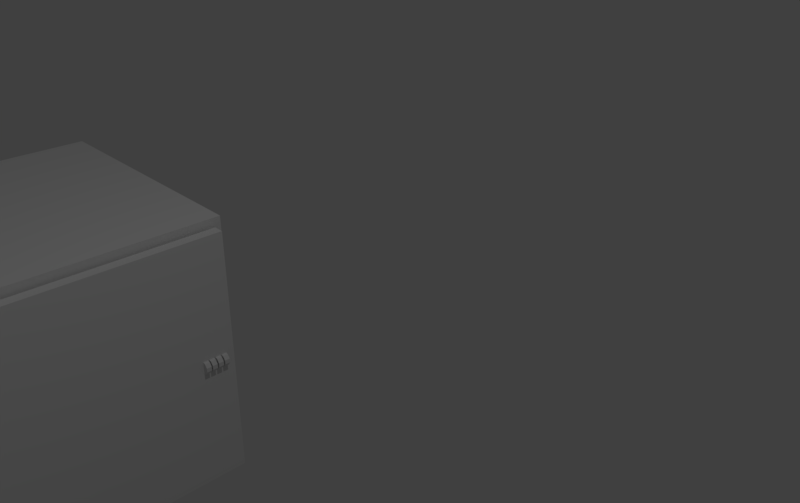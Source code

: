 # Source: cupboard.blend  (saved by Blender 2.79.0; exported with 4.5.12 LTS)
import bpy
from mathutils import Matrix  # noqa: F401  (used for matrix-valued properties, if any)

bpy.ops.wm.read_factory_settings(use_empty=True)
scene = bpy.context.scene
scene.name = 'Scene'

# ---- collections
col_collection_1 = bpy.data.collections.new('Collection 1'); scene.collection.children.link(col_collection_1)

# ---- materials (node trees are filled in below, after node groups)
mat_material = bpy.data.materials.new('Material')
mat_material.alpha_threshold = 0.0
mat_material.use_transparent_shadow = False
mat_material.roughness = 0.5
mat_material.line_color = (0.0, 0.0, 0.0, 1.0)

# ---- material node trees

# ---- world
world_world = bpy.data.worlds.new('World'); scene.world = world_world
world_world.color = (0.05088, 0.05088, 0.05088)
world_world.use_sun_shadow = False
world_world.sun_shadow_jitter_overblur = 0.0
world_world.cycles.sampling_method = 'MANUAL'

# ---- cameras
cam_camera = bpy.data.cameras.new('Camera')
cam_camera.clip_end = 100.0
cam_camera.lens = 35.0
cam_camera.sensor_width = 32.0
cam_camera.sensor_height = 18.0
cam_camera.ortho_scale = 7.314
cam_camera.dof.focus_distance = 0.0
cam_camera.dof.aperture_fstop = 128.0

# ---- lights
light_lamp = bpy.data.lights.new('Lamp', 'POINT')
light_lamp.transmission_factor = 0.0
light_lamp.cutoff_distance = 30.0
light_lamp.energy = 100.0
light_lamp.shadow_buffer_clip_start = 1.001
light_lamp.shadow_soft_size = 0.1
light_lamp.shadow_maximum_resolution = 0.006
light_lamp.use_absolute_resolution = True

# ---- meshes
me_cylinder_006 = bpy.data.meshes.new('Cylinder.006')
me_cylinder_006.from_pydata([(0.0, 1.0, -0.375), (0.0, 1.0, 0.375), (0.5878, 0.809, -0.375), (0.5878, 0.809, 0.375), (0.9511, 0.309, -0.375), (0.9511, 0.309, 0.375), (0.9511, -0.309, -0.375), (0.9511, -0.309, 0.375), (0.5878, -0.809, -0.375), (0.5878, -0.809, 0.375), (-8.742e-08, -1.0, -0.375), (-8.742e-08, -1.0, 0.375), (-0.5878, -0.809, -0.375), (-0.5878, -0.809, 0.375), (-0.9511, -0.309, -0.375), (-0.9511, -0.309, 0.375), (-0.9511, 0.309, -0.375), (-0.9511, 0.309, 0.375), (-0.5878, 0.809, -0.375), (-0.5878, 0.809, 0.375)], [], [(0, 1, 3, 2), (2, 3, 5, 4), (4, 5, 7, 6), (6, 7, 9, 8), (8, 9, 11, 10), (10, 11, 13, 12), (12, 13, 15, 14), (14, 15, 17, 16), (3, 1, 19, 17, 15, 13, 11, 9, 7, 5), (16, 17, 19, 18), (18, 19, 1, 0), (0, 2, 4, 6, 8, 10, 12, 14, 16, 18)])
_uv = me_cylinder_006.uv_layers.new(name='UVMap')
_uv.uv.foreach_set('vector', [0.2805, 0.2769, 0.2805, 0.386, 0.1906, 0.386, 0.1906, 0.2769, 0.1906, 0.2769, 0.1906, 0.386, 0.1006, 0.386, 0.1006, 0.2769, 0.9999, 0.2769, 0.9999, 0.386, 0.91, 0.386, 0.91, 0.2769, 0.91, 0.2769, 0.91, 0.386, 0.8201, 0.386, 0.8201, 0.2769, 0.8201, 0.2769, 0.8201, 0.386, 0.7301, 0.386, 0.7301, 0.2769, 0.7301, 0.2769, 0.7301, 0.386, 0.6402, 0.386, 0.6402, 0.2769, 0.6402, 0.2769, 0.6402, 0.386, 0.5503, 0.386, 0.5503, 0.2769, 0.5503, 0.2769, 0.5503, 0.386, 0.4603, 0.386, 0.4603, 0.2769, 0.1906, 0.386, 0.2633, 0.4388, 0.2911, 0.5244, 0.2633, 0.6099, 0.1906, 0.6628, 0.1006, 0.6628, 0.02787, 0.6099, 8.14e-05, 0.5244, 0.02787, 0.4388, 0.1006, 0.386, 0.4603, 0.2769, 0.4603, 0.386, 0.3704, 0.386, 0.3704, 0.2769, 0.3704, 0.2769, 0.3704, 0.386, 0.2805, 0.386, 0.2805, 0.2769, 0.2633, 0.224, 0.1906, 0.2769, 0.1006, 0.2769, 0.02787, 0.224, 8.142e-05, 0.1385, 0.02787, 0.05294, 0.1006, 8.14e-05, 0.1906, 8.147e-05, 0.2633, 0.05294, 0.2911, 0.1385])
me_cylinder_006.use_remesh_preserve_volume = False
me_cylinder_006.use_remesh_preserve_attributes = False
me_cylinder_006.use_mirror_vertex_groups = False
me_cylinder_006.update()
me_cylinder_005 = bpy.data.meshes.new('Cylinder.005')
me_cylinder_005.from_pydata([(0.0, 1.0, -0.375), (0.0, 1.0, 0.375), (0.5878, 0.809, -0.375), (0.5878, 0.809, 0.375), (0.9511, 0.309, -0.375), (0.9511, 0.309, 0.375), (0.9511, -0.309, -0.375), (0.9511, -0.309, 0.375), (0.5878, -0.809, -0.375), (0.5878, -0.809, 0.375), (-8.742e-08, -1.0, -0.375), (-8.742e-08, -1.0, 0.375), (-0.5878, -0.809, -0.375), (-0.5878, -0.809, 0.375), (-0.9511, -0.309, -0.375), (-0.9511, -0.309, 0.375), (-0.9511, 0.309, -0.375), (-0.9511, 0.309, 0.375), (-0.5878, 0.809, -0.375), (-0.5878, 0.809, 0.375)], [], [(0, 1, 3, 2), (2, 3, 5, 4), (4, 5, 7, 6), (6, 7, 9, 8), (8, 9, 11, 10), (10, 11, 13, 12), (12, 13, 15, 14), (14, 15, 17, 16), (3, 1, 19, 17, 15, 13, 11, 9, 7, 5), (16, 17, 19, 18), (18, 19, 1, 0), (0, 2, 4, 6, 8, 10, 12, 14, 16, 18)])
_uv = me_cylinder_005.uv_layers.new(name='UVMap')
_uv.uv.foreach_set('vector', [0.2805, 0.2769, 0.2805, 0.386, 0.1906, 0.386, 0.1906, 0.2769, 0.1906, 0.2769, 0.1906, 0.386, 0.1006, 0.386, 0.1006, 0.2769, 0.9999, 0.2769, 0.9999, 0.386, 0.91, 0.386, 0.91, 0.2769, 0.91, 0.2769, 0.91, 0.386, 0.8201, 0.386, 0.8201, 0.2769, 0.8201, 0.2769, 0.8201, 0.386, 0.7301, 0.386, 0.7301, 0.2769, 0.7301, 0.2769, 0.7301, 0.386, 0.6402, 0.386, 0.6402, 0.2769, 0.6402, 0.2769, 0.6402, 0.386, 0.5503, 0.386, 0.5503, 0.2769, 0.5503, 0.2769, 0.5503, 0.386, 0.4603, 0.386, 0.4603, 0.2769, 0.1906, 0.386, 0.2633, 0.4388, 0.2911, 0.5244, 0.2633, 0.6099, 0.1906, 0.6628, 0.1006, 0.6628, 0.02787, 0.6099, 8.14e-05, 0.5244, 0.02787, 0.4388, 0.1006, 0.386, 0.4603, 0.2769, 0.4603, 0.386, 0.3704, 0.386, 0.3704, 0.2769, 0.3704, 0.2769, 0.3704, 0.386, 0.2805, 0.386, 0.2805, 0.2769, 0.2633, 0.224, 0.1906, 0.2769, 0.1006, 0.2769, 0.02787, 0.224, 8.142e-05, 0.1385, 0.02787, 0.05294, 0.1006, 8.14e-05, 0.1906, 8.147e-05, 0.2633, 0.05294, 0.2911, 0.1385])
me_cylinder_005.use_remesh_preserve_volume = False
me_cylinder_005.use_remesh_preserve_attributes = False
me_cylinder_005.use_mirror_vertex_groups = False
me_cylinder_005.update()
me_cylinder_004 = bpy.data.meshes.new('Cylinder.004')
me_cylinder_004.from_pydata([(0.0, 1.0, -0.375), (0.0, 1.0, 0.375), (0.5878, 0.809, -0.375), (0.5878, 0.809, 0.375), (0.9511, 0.309, -0.375), (0.9511, 0.309, 0.375), (0.9511, -0.309, -0.375), (0.9511, -0.309, 0.375), (0.5878, -0.809, -0.375), (0.5878, -0.809, 0.375), (-8.742e-08, -1.0, -0.375), (-8.742e-08, -1.0, 0.375), (-0.5878, -0.809, -0.375), (-0.5878, -0.809, 0.375), (-0.9511, -0.309, -0.375), (-0.9511, -0.309, 0.375), (-0.9511, 0.309, -0.375), (-0.9511, 0.309, 0.375), (-0.5878, 0.809, -0.375), (-0.5878, 0.809, 0.375)], [], [(0, 1, 3, 2), (2, 3, 5, 4), (4, 5, 7, 6), (6, 7, 9, 8), (8, 9, 11, 10), (10, 11, 13, 12), (12, 13, 15, 14), (14, 15, 17, 16), (3, 1, 19, 17, 15, 13, 11, 9, 7, 5), (16, 17, 19, 18), (18, 19, 1, 0), (0, 2, 4, 6, 8, 10, 12, 14, 16, 18)])
_uv = me_cylinder_004.uv_layers.new(name='UVMap')
_uv.uv.foreach_set('vector', [0.2805, 0.2769, 0.2805, 0.386, 0.1906, 0.386, 0.1906, 0.2769, 0.1906, 0.2769, 0.1906, 0.386, 0.1006, 0.386, 0.1006, 0.2769, 0.9999, 0.2769, 0.9999, 0.386, 0.91, 0.386, 0.91, 0.2769, 0.91, 0.2769, 0.91, 0.386, 0.8201, 0.386, 0.8201, 0.2769, 0.8201, 0.2769, 0.8201, 0.386, 0.7301, 0.386, 0.7301, 0.2769, 0.7301, 0.2769, 0.7301, 0.386, 0.6402, 0.386, 0.6402, 0.2769, 0.6402, 0.2769, 0.6402, 0.386, 0.5503, 0.386, 0.5503, 0.2769, 0.5503, 0.2769, 0.5503, 0.386, 0.4603, 0.386, 0.4603, 0.2769, 0.1906, 0.386, 0.2633, 0.4388, 0.2911, 0.5244, 0.2633, 0.6099, 0.1906, 0.6628, 0.1006, 0.6628, 0.02787, 0.6099, 8.14e-05, 0.5244, 0.02787, 0.4388, 0.1006, 0.386, 0.4603, 0.2769, 0.4603, 0.386, 0.3704, 0.386, 0.3704, 0.2769, 0.3704, 0.2769, 0.3704, 0.386, 0.2805, 0.386, 0.2805, 0.2769, 0.2633, 0.224, 0.1906, 0.2769, 0.1006, 0.2769, 0.02787, 0.224, 8.142e-05, 0.1385, 0.02787, 0.05294, 0.1006, 8.14e-05, 0.1906, 8.147e-05, 0.2633, 0.05294, 0.2911, 0.1385])
me_cylinder_004.use_remesh_preserve_volume = False
me_cylinder_004.use_remesh_preserve_attributes = False
me_cylinder_004.use_mirror_vertex_groups = False
me_cylinder_004.update()
me_cylinder = bpy.data.meshes.new('Cylinder')
me_cylinder.from_pydata([(0.0, 1.0, -0.375), (0.0, 1.0, 0.375), (0.5878, 0.809, -0.375), (0.5878, 0.809, 0.375), (0.9511, 0.309, -0.375), (0.9511, 0.309, 0.375), (0.9511, -0.309, -0.375), (0.9511, -0.309, 0.375), (0.5878, -0.809, -0.375), (0.5878, -0.809, 0.375), (-8.742e-08, -1.0, -0.375), (-8.742e-08, -1.0, 0.375), (-0.5878, -0.809, -0.375), (-0.5878, -0.809, 0.375), (-0.9511, -0.309, -0.375), (-0.9511, -0.309, 0.375), (-0.9511, 0.309, -0.375), (-0.9511, 0.309, 0.375), (-0.5878, 0.809, -0.375), (-0.5878, 0.809, 0.375)], [], [(0, 1, 3, 2), (2, 3, 5, 4), (4, 5, 7, 6), (6, 7, 9, 8), (8, 9, 11, 10), (10, 11, 13, 12), (12, 13, 15, 14), (14, 15, 17, 16), (3, 1, 19, 17, 15, 13, 11, 9, 7, 5), (16, 17, 19, 18), (18, 19, 1, 0), (0, 2, 4, 6, 8, 10, 12, 14, 16, 18)])
_uv = me_cylinder.uv_layers.new(name='UVMap')
_uv.uv.foreach_set('vector', [0.2805, 0.2769, 0.2805, 0.386, 0.1906, 0.386, 0.1906, 0.2769, 0.1906, 0.2769, 0.1906, 0.386, 0.1006, 0.386, 0.1006, 0.2769, 0.9999, 0.2769, 0.9999, 0.386, 0.91, 0.386, 0.91, 0.2769, 0.91, 0.2769, 0.91, 0.386, 0.8201, 0.386, 0.8201, 0.2769, 0.8201, 0.2769, 0.8201, 0.386, 0.7301, 0.386, 0.7301, 0.2769, 0.7301, 0.2769, 0.7301, 0.386, 0.6402, 0.386, 0.6402, 0.2769, 0.6402, 0.2769, 0.6402, 0.386, 0.5503, 0.386, 0.5503, 0.2769, 0.5503, 0.2769, 0.5503, 0.386, 0.4603, 0.386, 0.4603, 0.2769, 0.1906, 0.386, 0.2633, 0.4388, 0.2911, 0.5244, 0.2633, 0.6099, 0.1906, 0.6628, 0.1006, 0.6628, 0.02787, 0.6099, 8.14e-05, 0.5244, 0.02787, 0.4388, 0.1006, 0.386, 0.4603, 0.2769, 0.4603, 0.386, 0.3704, 0.386, 0.3704, 0.2769, 0.3704, 0.2769, 0.3704, 0.386, 0.2805, 0.386, 0.2805, 0.2769, 0.2633, 0.224, 0.1906, 0.2769, 0.1006, 0.2769, 0.02787, 0.224, 8.142e-05, 0.1385, 0.02787, 0.05294, 0.1006, 8.14e-05, 0.1906, 8.147e-05, 0.2633, 0.05294, 0.2911, 0.1385])
me_cylinder.use_remesh_preserve_volume = False
me_cylinder.use_remesh_preserve_attributes = False
me_cylinder.use_mirror_vertex_groups = False
me_cylinder.update()
me_cube_002 = bpy.data.meshes.new('Cube.002')
me_cube_002.from_pydata([(-0.03897, -0.9106, -0.9444), (-0.03897, -0.9106, 0.9444), (-0.03897, 0.9782, -0.9444), (-0.03897, 0.9782, 0.9444), (0.03897, -0.9106, -0.9444), (0.03897, -0.9106, 0.9444), (0.03897, 0.9782, -0.9444), (0.03897, 0.9782, 0.9444), (-0.03897, 0.9782, 0.9444), (-0.03897, 0.9782, -0.9444), (0.03897, 0.9782, -0.9444), (0.03897, 0.9782, 0.9444), (-0.03897, 1.388, 0.9444), (-0.03897, 1.388, -0.9444), (0.03897, 1.388, -0.9444), (0.03897, 1.388, 0.9444)], [], [(0, 1, 3, 2), (2, 3, 8, 9), (6, 7, 5, 4), (4, 5, 1, 0), (2, 6, 4, 0), (7, 3, 1, 5), (8, 11, 15, 12), (7, 6, 10, 11), (6, 2, 9, 10), (3, 7, 11, 8), (13, 12, 15, 14), (9, 8, 12, 13), (11, 10, 14, 15), (10, 9, 13, 14)])
me_cube_002.use_remesh_preserve_volume = False
me_cube_002.use_remesh_preserve_attributes = False
me_cube_002.use_mirror_vertex_groups = False
me_cube_002.update()
me_cube = bpy.data.meshes.new('Cube')
me_cube.from_pydata([(1.0, 2.432, -1.0), (1.0, 0.4325, -1.0), (-1.0, 0.4325, -1.0), (-1.0, 2.432, -1.0), (1.0, 2.432, 1.0), (1.0, 0.4325, 1.0), (-1.0, 0.4325, 1.0), (-1.0, 2.432, 1.0), (1.0, 2.432, 0.861), (1.0, 0.4325, 0.861), (-1.0, 0.4325, 0.861), (-1.0, 2.432, 0.861), (1.0, 2.294, -1.0), (-1.0, 2.294, -1.0), (1.0, 2.294, 1.0), (-1.0, 2.294, 1.0), (-1.0, 2.294, 0.861), (1.0, 2.294, 0.861), (1.0, 2.432, -0.8102), (1.0, 0.4325, -0.8102), (-1.0, 0.4325, -0.8102), (-1.0, 2.432, -0.8102), (1.0, 2.294, -0.8102), (-1.0, 2.294, -0.8102), (1.0, 0.6073, -1.0), (1.0, 0.6073, 1.0), (1.0, 0.6073, 0.861), (-1.0, 0.6073, -1.0), (-1.0, 0.6073, 1.0), (-1.0, 0.6073, 0.861), (-1.0, 0.6073, -0.8102), (1.0, 0.6073, -0.8102), (-0.682, 2.294, 0.861), (-0.682, 2.294, -0.8102), (-0.682, 0.6073, 0.861), (-0.682, 0.6073, -0.8102)], [], [(24, 1, 2, 27), (25, 28, 6, 5), (26, 25, 5, 9), (9, 5, 6, 10), (16, 15, 7, 11), (18, 0, 3, 21), (4, 8, 11, 7), (23, 16, 11, 21), (19, 9, 10, 20), (31, 26, 9, 19), (18, 8, 17, 22), (30, 29, 16, 23), (29, 28, 15, 16), (8, 4, 14, 17), (4, 7, 15, 14), (0, 12, 13, 3), (27, 30, 23, 13), (0, 18, 22, 12), (24, 31, 19, 1), (1, 19, 20, 2), (13, 23, 21, 3), (8, 18, 21, 11), (12, 22, 31, 24), (2, 20, 30, 27), (10, 6, 28, 29), (20, 10, 29, 30), (31, 22, 33, 35), (17, 14, 25, 26), (14, 15, 28, 25), (12, 24, 27, 13), (33, 32, 34, 35), (22, 17, 32, 33), (26, 31, 35, 34), (17, 26, 34, 32)])
_ca = me_cube.color_attributes.new('Col', 'BYTE_COLOR', 'CORNER')
_ca.data.foreach_set('color', [1.0, 1.0, 1.0, 1.0, 1.0, 1.0, 1.0, 1.0, 1.0, 1.0, 1.0, 1.0, 1.0, 1.0, 1.0, 1.0, 1.0, 1.0, 1.0, 1.0, 1.0, 1.0, 1.0, 1.0, 1.0, 1.0, 1.0, 1.0, 1.0, 1.0, 1.0, 1.0, 1.0, 1.0, 1.0, 1.0, 1.0, 1.0, 1.0, 1.0, 1.0, 1.0, 1.0, 1.0, 1.0, 1.0, 1.0, 1.0, 1.0, 1.0, 1.0, 1.0, 1.0, 1.0, 1.0, 1.0, 1.0, 1.0, 1.0, 1.0, 1.0, 1.0, 1.0, 1.0, 1.0, 1.0, 1.0, 1.0, 1.0, 1.0, 1.0, 1.0, 1.0, 1.0, 1.0, 1.0, 1.0, 1.0, 1.0, 1.0, 1.0, 1.0, 1.0, 1.0, 1.0, 1.0, 1.0, 1.0, 1.0, 1.0, 1.0, 1.0, 1.0, 1.0, 1.0, 1.0, 1.0, 1.0, 1.0, 1.0, 1.0, 1.0, 1.0, 1.0, 1.0, 1.0, 1.0, 1.0, 1.0, 1.0, 1.0, 1.0, 1.0, 1.0, 1.0, 1.0, 1.0, 1.0, 1.0, 1.0, 1.0, 1.0, 1.0, 1.0, 1.0, 1.0, 1.0, 1.0, 1.0, 1.0, 1.0, 1.0, 1.0, 1.0, 1.0, 1.0, 1.0, 1.0, 1.0, 1.0, 1.0, 1.0, 1.0, 1.0, 1.0, 1.0, 1.0, 1.0, 1.0, 1.0, 1.0, 1.0, 1.0, 1.0, 1.0, 1.0, 1.0, 1.0, 1.0, 1.0, 1.0, 1.0, 1.0, 1.0, 1.0, 1.0, 1.0, 1.0, 1.0, 1.0, 1.0, 1.0, 1.0, 1.0, 1.0, 1.0, 1.0, 1.0, 1.0, 1.0, 1.0, 1.0, 1.0, 1.0, 1.0, 1.0, 1.0, 1.0, 1.0, 1.0, 1.0, 1.0, 1.0, 1.0, 1.0, 1.0, 1.0, 1.0, 1.0, 1.0, 1.0, 1.0, 1.0, 1.0, 1.0, 1.0, 1.0, 1.0, 1.0, 1.0, 1.0, 1.0, 1.0, 1.0, 1.0, 1.0, 1.0, 1.0, 1.0, 1.0, 1.0, 1.0, 1.0, 1.0, 1.0, 1.0, 1.0, 1.0, 1.0, 1.0, 1.0, 1.0, 1.0, 1.0, 1.0, 1.0, 1.0, 1.0, 1.0, 1.0, 1.0, 1.0, 1.0, 1.0, 1.0, 1.0, 1.0, 1.0, 1.0, 1.0, 1.0, 1.0, 1.0, 1.0, 1.0, 1.0, 1.0, 1.0, 1.0, 1.0, 1.0, 1.0, 1.0, 1.0, 1.0, 1.0, 1.0, 1.0, 1.0, 1.0, 1.0, 1.0, 1.0, 1.0, 1.0, 1.0, 1.0, 1.0, 1.0, 1.0, 1.0, 1.0, 1.0, 1.0, 1.0, 1.0, 1.0, 1.0, 1.0, 1.0, 1.0, 1.0, 1.0, 1.0, 1.0, 1.0, 1.0, 1.0, 1.0, 1.0, 1.0, 1.0, 1.0, 1.0, 1.0, 1.0, 1.0, 1.0, 1.0, 1.0, 1.0, 1.0, 1.0, 1.0, 1.0, 1.0, 1.0, 1.0, 1.0, 1.0, 1.0, 1.0, 1.0, 1.0, 1.0, 1.0, 1.0, 1.0, 1.0, 1.0, 1.0, 1.0, 1.0, 1.0, 1.0, 1.0, 1.0, 1.0, 1.0, 1.0, 1.0, 1.0, 1.0, 1.0, 1.0, 1.0, 1.0, 1.0, 1.0, 1.0, 1.0, 1.0, 1.0, 1.0, 1.0, 1.0, 1.0, 1.0, 1.0, 1.0, 1.0, 1.0, 1.0, 1.0, 1.0, 1.0, 1.0, 1.0, 1.0, 1.0, 1.0, 1.0, 1.0, 1.0, 1.0, 1.0, 1.0, 1.0, 1.0, 1.0, 1.0, 1.0, 1.0, 1.0, 1.0, 1.0, 1.0, 1.0, 1.0, 1.0, 1.0, 1.0, 1.0, 1.0, 1.0, 1.0, 1.0, 1.0, 1.0, 1.0, 1.0, 1.0, 1.0, 1.0, 1.0, 1.0, 1.0, 1.0, 1.0, 1.0, 1.0, 1.0, 1.0, 1.0, 1.0, 1.0, 1.0, 1.0, 1.0, 1.0, 1.0, 1.0, 1.0, 1.0, 1.0, 1.0, 1.0, 1.0, 1.0, 1.0, 1.0, 1.0, 1.0, 1.0, 1.0, 1.0, 1.0, 1.0, 1.0, 1.0, 1.0, 1.0, 1.0, 1.0, 1.0, 1.0, 1.0, 1.0, 1.0, 1.0, 1.0, 1.0, 1.0, 1.0, 1.0, 1.0, 1.0, 1.0, 1.0, 1.0, 1.0, 1.0, 1.0, 1.0, 1.0, 1.0, 1.0, 1.0, 1.0, 1.0, 1.0, 1.0, 1.0, 1.0, 1.0, 1.0, 1.0, 1.0, 1.0, 1.0, 1.0, 1.0, 1.0, 1.0, 1.0, 1.0, 1.0, 1.0, 1.0, 1.0, 1.0, 1.0, 1.0, 1.0, 1.0, 1.0, 1.0, 1.0, 1.0, 1.0, 1.0, 1.0, 1.0, 1.0, 1.0, 1.0, 1.0, 1.0, 1.0, 1.0, 1.0, 1.0, 1.0, 1.0, 1.0, 1.0, 1.0, 1.0, 1.0, 1.0, 1.0, 1.0, 1.0, 1.0, 1.0, 1.0, 1.0, 1.0, 1.0, 1.0, 1.0, 1.0, 1.0, 1.0, 1.0, 1.0, 1.0, 1.0, 1.0, 1.0, 1.0, 1.0, 1.0, 1.0])
me_cube.materials.append(mat_material)
me_cube.use_remesh_preserve_volume = False
me_cube.use_remesh_preserve_attributes = False
me_cube.use_mirror_vertex_groups = False
me_cube.update()

# ---- objects
ob_cylinder_003 = bpy.data.objects.new('Cylinder.003', me_cylinder_006)
ob_cylinder_002 = bpy.data.objects.new('Cylinder.002', me_cylinder_005)
ob_cylinder_001 = bpy.data.objects.new('Cylinder.001', me_cylinder_004)
ob_cylinder = bpy.data.objects.new('Cylinder', me_cylinder)
ob_cube_001 = bpy.data.objects.new('Cube.001', me_cube_002)
ob_cube = bpy.data.objects.new('Cube', me_cube)
ob_lamp = bpy.data.objects.new('Lamp', light_lamp)
ob_camera = bpy.data.objects.new('Camera', cam_camera)

# ---- transforms, parenting, visibility, modifiers, constraints
ob_cylinder_003.location = (1.095, 0.9911, 0.0)
ob_cylinder_003.rotation_euler = (1.571, 0.0, 0.0)
ob_cylinder_003.scale = (0.04985, 0.04985, 0.04985)
ob_cylinder_003.lineart.crease_threshold = 0.0
ob_cylinder_002.location = (1.095, 0.9438, 0.0)
ob_cylinder_002.rotation_euler = (1.571, 0.0, 0.0)
ob_cylinder_002.scale = (0.04985, 0.04985, 0.04985)
ob_cylinder_002.lineart.crease_threshold = 0.0
ob_cylinder_001.location = (1.095, 1.039, 0.0)
ob_cylinder_001.rotation_euler = (1.571, 0.0, 0.0)
ob_cylinder_001.scale = (0.04985, 0.04985, 0.04985)
ob_cylinder_001.lineart.crease_threshold = 0.0
ob_cylinder.location = (1.095, 1.087, 0.0)
ob_cylinder.rotation_euler = (1.571, 0.0, 0.0)
ob_cylinder.scale = (0.04985, 0.04985, 0.04985)
ob_cylinder.lineart.crease_threshold = 0.0
ob_cube_001.location = (1.065, -0.221, -0.001739)
ob_cube_001.lineart.crease_threshold = 0.0
ob_cube.location = (0.0, -1.79, 0.0)
ob_cube.scale = (1.0, 1.24, 1.0)
ob_cube.lock_rotations_4d = False
ob_cube.empty_display_type = 'ARROWS'
ob_cube.lineart.crease_threshold = 0.0
ob_lamp.location = (4.076, 1.005, 5.904)
ob_lamp.rotation_euler = (0.6503, 0.05522, 1.866)
ob_lamp.lock_rotations_4d = False
ob_lamp.empty_display_type = 'ARROWS'
ob_lamp.color = (0.0, 0.0, 0.0, 0.0)
ob_lamp.lineart.crease_threshold = 0.0
ob_camera.location = (5.59, -1.491, 3.328)
ob_camera.rotation_euler = (1.109, 0.0, 0.8149)
ob_camera.lock_rotations_4d = False
ob_camera.empty_display_type = 'ARROWS'
ob_camera.color = (0.0, 0.0, 0.0, 0.0)
ob_camera.display_type = 'WIRE'
ob_camera.lineart.crease_threshold = 0.0

# ---- collection membership
col_collection_1.objects.link(ob_cylinder_003)
col_collection_1.objects.link(ob_cylinder_002)
col_collection_1.objects.link(ob_cylinder_001)
col_collection_1.objects.link(ob_cylinder)
col_collection_1.objects.link(ob_cube_001)
col_collection_1.objects.link(ob_cube)
col_collection_1.objects.link(ob_lamp)
col_collection_1.objects.link(ob_camera)

# ---- scene / render settings (as saved in the file)
scene.camera = ob_camera
scene.frame_start = 1; scene.frame_end = 250; scene.frame_set(1)
scene.render.engine = 'BLENDER_EEVEE_NEXT'
scene.render.resolution_x = 2028
scene.render.resolution_y = 1274
scene.render.resolution_percentage = 50
scene.render.dither_intensity = 0.0
scene.cycles.use_denoising = False
scene.cycles.samples = 128
scene.cycles.sampling_pattern = 'TABULATED_SOBOL'
scene.cycles.use_adaptive_sampling = False
scene.cycles.use_light_tree = False
scene.cycles.blur_glossy = 0.0
scene.cycles.sample_clamp_indirect = 0.0
scene.view_settings.view_transform = 'Standard'
bpy.context.view_layer.update()
